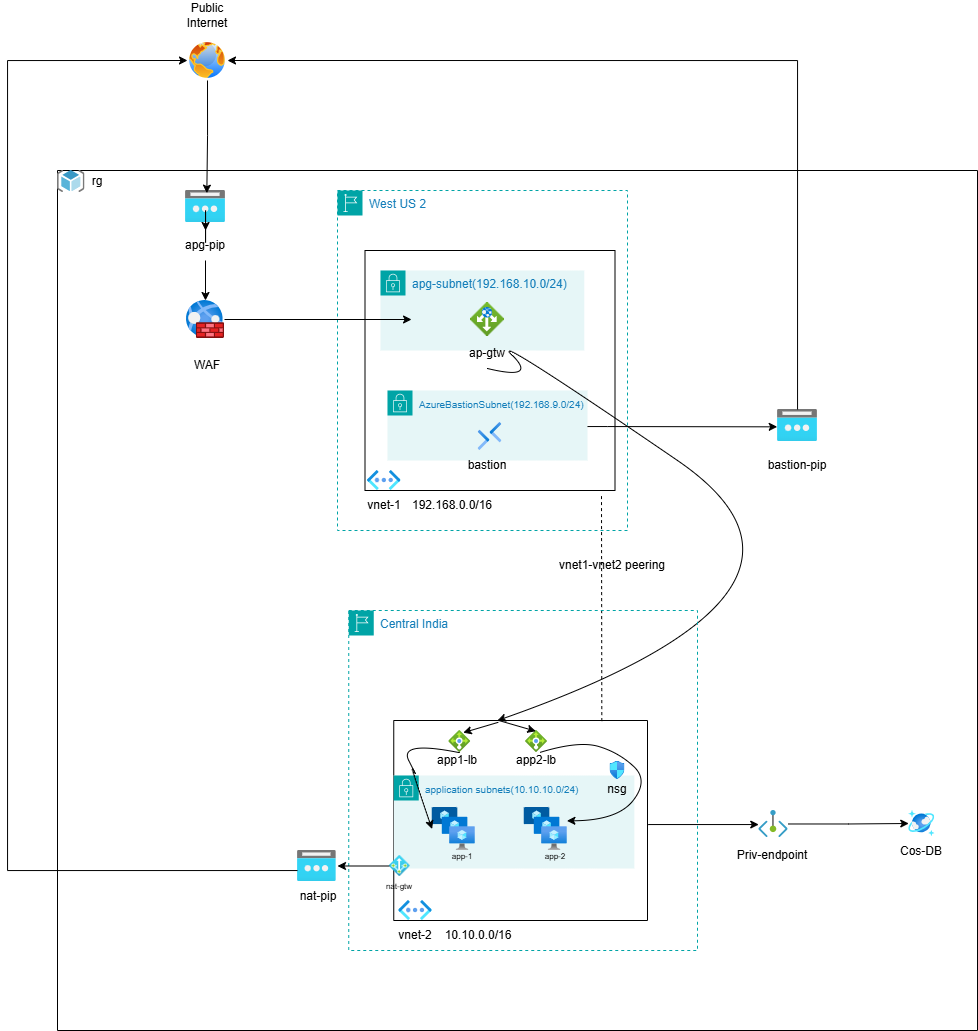

The diagram above was exported from draw.io. Its source (the exported page's mxGraphModel, read from the mxfile embedded in the PNG):
<mxGraphModel dx="1587" dy="1591" grid="1" gridSize="10" guides="1" tooltips="1" connect="1" arrows="1" fold="1" page="1" pageScale="1" pageWidth="850" pageHeight="1100" math="0" shadow="0">
  <root>
    <mxCell id="0" />
    <mxCell id="1" parent="0" />
    <mxCell id="FVsOMx24aS0wfis4VS6--14" parent="1" style="points=[[0,0],[0.25,0],[0.5,0],[0.75,0],[1,0],[1,0.25],[1,0.5],[1,0.75],[1,1],[0.75,1],[0.5,1],[0.25,1],[0,1],[0,0.75],[0,0.5],[0,0.25]];outlineConnect=0;gradientColor=none;html=1;whiteSpace=wrap;fontSize=12;fontStyle=0;container=1;pointerEvents=0;collapsible=0;recursiveResize=0;shape=mxgraph.aws4.group;grIcon=mxgraph.aws4.group_region;strokeColor=#00A4A6;fillColor=none;verticalAlign=top;align=left;spacingLeft=30;fontColor=#147EBA;dashed=1;" value="West US 2" vertex="1">
      <mxGeometry height="340" width="290" x="280" y="20" as="geometry" />
    </mxCell>
    <mxCell id="FVsOMx24aS0wfis4VS6--15" parent="FVsOMx24aS0wfis4VS6--14" style="swimlane;startSize=0;" value="" vertex="1">
      <mxGeometry height="240" width="250" x="27.5" y="60" as="geometry" />
    </mxCell>
    <mxCell id="wU7Gyd4ko4nXz1PhF3rI-11" edge="1" parent="1" source="FVsOMx24aS0wfis4VS6--7" style="endArrow=none;dashed=1;html=1;rounded=0;exitX=0.82;exitY=0.003;exitDx=0;exitDy=0;exitPerimeter=0;" value="">
      <mxGeometry height="50" relative="1" width="50" as="geometry">
        <mxPoint x="511" y="540" as="sourcePoint" />
        <mxPoint x="544" y="324" as="targetPoint" />
      </mxGeometry>
    </mxCell>
    <mxCell id="wU7Gyd4ko4nXz1PhF3rI-13" edge="1" parent="1" source="FVsOMx24aS0wfis4VS6--14" style="edgeStyle=orthogonalEdgeStyle;rounded=0;orthogonalLoop=1;jettySize=auto;html=1;exitX=0.5;exitY=1;exitDx=0;exitDy=0;" target="FVsOMx24aS0wfis4VS6--14">
      <mxGeometry relative="1" as="geometry" />
    </mxCell>
    <mxCell id="wU7Gyd4ko4nXz1PhF3rI-19" parent="1" style="swimlane;startSize=0;" value="" vertex="1">
      <mxGeometry height="860" width="920" as="geometry" />
    </mxCell>
    <mxCell id="wU7Gyd4ko4nXz1PhF3rI-32" edge="1" parent="wU7Gyd4ko4nXz1PhF3rI-19" source="wU7Gyd4ko4nXz1PhF3rI-60" style="edgeStyle=orthogonalEdgeStyle;rounded=0;orthogonalLoop=1;jettySize=auto;html=1;" target="wU7Gyd4ko4nXz1PhF3rI-17">
      <mxGeometry relative="1" as="geometry" />
    </mxCell>
    <mxCell id="wU7Gyd4ko4nXz1PhF3rI-18" parent="wU7Gyd4ko4nXz1PhF3rI-19" style="image;aspect=fixed;html=1;points=[];align=center;fontSize=12;image=img/lib/azure2/networking/Public_IP_Addresses.svg;" value="" vertex="1">
      <mxGeometry height="32" width="40" x="128" y="20" as="geometry" />
    </mxCell>
    <mxCell id="wU7Gyd4ko4nXz1PhF3rI-17" parent="wU7Gyd4ko4nXz1PhF3rI-19" style="image;aspect=fixed;html=1;points=[];align=center;fontSize=12;image=img/lib/azure2/networking/Web_Application_Firewall_Policies_WAF.svg;" value="" vertex="1">
      <mxGeometry height="38" width="38" x="129" y="130" as="geometry" />
    </mxCell>
    <mxCell id="FVsOMx24aS0wfis4VS6--20" parent="wU7Gyd4ko4nXz1PhF3rI-19" style="points=[[0,0],[0.25,0],[0.5,0],[0.75,0],[1,0],[1,0.25],[1,0.5],[1,0.75],[1,1],[0.75,1],[0.5,1],[0.25,1],[0,1],[0,0.75],[0,0.5],[0,0.25]];outlineConnect=0;gradientColor=none;html=1;whiteSpace=wrap;fontSize=12;fontStyle=0;container=1;pointerEvents=0;collapsible=0;recursiveResize=0;shape=mxgraph.aws4.group;grIcon=mxgraph.aws4.group_security_group;grStroke=0;strokeColor=#00A4A6;fillColor=#E6F6F7;verticalAlign=top;align=left;spacingLeft=30;fontColor=#147EBA;dashed=0;" value="&lt;font style=&quot;font-size: 10px;&quot;&gt;AzureBastion&lt;span style=&quot;background-color: transparent; color: light-dark(rgb(20, 126, 186), rgb(69, 160, 212));&quot;&gt;Subnet(192.168.9.0/24)&lt;/span&gt;&lt;/font&gt;" vertex="1">
      <mxGeometry height="70" width="200" x="330" y="220" as="geometry" />
    </mxCell>
    <mxCell id="wU7Gyd4ko4nXz1PhF3rI-1" parent="FVsOMx24aS0wfis4VS6--20" style="image;aspect=fixed;html=1;points=[];align=center;fontSize=12;image=img/lib/azure2/networking/Bastions.svg;" value="" vertex="1">
      <mxGeometry height="28" width="23.88" x="90.56" y="32" as="geometry" />
    </mxCell>
    <mxCell id="wU7Gyd4ko4nXz1PhF3rI-23" parent="wU7Gyd4ko4nXz1PhF3rI-19" style="image;aspect=fixed;html=1;points=[];align=center;fontSize=12;image=img/lib/azure2/networking/Public_IP_Addresses.svg;" value="" vertex="1">
      <mxGeometry height="31" width="38.75" x="240" y="680" as="geometry" />
    </mxCell>
    <mxCell id="wU7Gyd4ko4nXz1PhF3rI-35" parent="wU7Gyd4ko4nXz1PhF3rI-19" style="image;aspect=fixed;html=1;points=[];align=center;fontSize=12;image=img/lib/azure2/networking/Virtual_Networks_Classic.svg;" value="" vertex="1">
      <mxGeometry height="20" width="33.5" x="310" y="300" as="geometry" />
    </mxCell>
    <mxCell id="wU7Gyd4ko4nXz1PhF3rI-54" parent="wU7Gyd4ko4nXz1PhF3rI-19" style="image;aspect=fixed;html=1;points=[];align=center;fontSize=12;image=img/lib/azure2/networking/Public_IP_Addresses.svg;" value="" vertex="1">
      <mxGeometry height="32" width="40" x="720" y="239" as="geometry" />
    </mxCell>
    <mxCell id="wU7Gyd4ko4nXz1PhF3rI-55" edge="1" parent="wU7Gyd4ko4nXz1PhF3rI-19" source="FVsOMx24aS0wfis4VS6--20" style="edgeStyle=orthogonalEdgeStyle;rounded=0;orthogonalLoop=1;jettySize=auto;html=1;entryX=-0.007;entryY=0.542;entryDx=0;entryDy=0;entryPerimeter=0;" target="wU7Gyd4ko4nXz1PhF3rI-54">
      <mxGeometry relative="1" as="geometry">
        <Array as="points">
          <mxPoint x="550" y="256" />
          <mxPoint x="550" y="256" />
        </Array>
      </mxGeometry>
    </mxCell>
    <mxCell id="wU7Gyd4ko4nXz1PhF3rI-43" parent="wU7Gyd4ko4nXz1PhF3rI-19" style="image;sketch=0;aspect=fixed;html=1;points=[];align=center;fontSize=12;image=img/lib/mscae/ResourceGroup.svg;" value="" vertex="1">
      <mxGeometry height="22" width="27.5" as="geometry" />
    </mxCell>
    <mxCell id="wU7Gyd4ko4nXz1PhF3rI-58" parent="wU7Gyd4ko4nXz1PhF3rI-19" style="text;html=1;whiteSpace=wrap;strokeColor=none;fillColor=none;align=center;verticalAlign=middle;rounded=0;" value="rg" vertex="1">
      <mxGeometry height="30" width="60" x="10" y="-4" as="geometry" />
    </mxCell>
    <mxCell id="wU7Gyd4ko4nXz1PhF3rI-61" edge="1" parent="wU7Gyd4ko4nXz1PhF3rI-19" source="wU7Gyd4ko4nXz1PhF3rI-18" style="edgeStyle=orthogonalEdgeStyle;rounded=0;orthogonalLoop=1;jettySize=auto;html=1;" target="wU7Gyd4ko4nXz1PhF3rI-60" value="">
      <mxGeometry relative="1" as="geometry">
        <mxPoint x="148" y="52" as="sourcePoint" />
        <mxPoint x="148" y="130" as="targetPoint" />
      </mxGeometry>
    </mxCell>
    <mxCell id="wU7Gyd4ko4nXz1PhF3rI-60" parent="wU7Gyd4ko4nXz1PhF3rI-19" style="text;html=1;whiteSpace=wrap;strokeColor=none;fillColor=none;align=center;verticalAlign=middle;rounded=0;" value="apg-pip" vertex="1">
      <mxGeometry height="30" width="60" x="118" y="60" as="geometry" />
    </mxCell>
    <mxCell id="wU7Gyd4ko4nXz1PhF3rI-63" parent="wU7Gyd4ko4nXz1PhF3rI-19" style="text;html=1;whiteSpace=wrap;strokeColor=none;fillColor=none;align=center;verticalAlign=middle;rounded=0;" value="WAF" vertex="1">
      <mxGeometry height="30" width="60" x="120" y="180" as="geometry" />
    </mxCell>
    <mxCell id="wU7Gyd4ko4nXz1PhF3rI-65" parent="wU7Gyd4ko4nXz1PhF3rI-19" style="text;html=1;whiteSpace=wrap;strokeColor=none;fillColor=none;align=center;verticalAlign=middle;rounded=0;" value="bastion" vertex="1">
      <mxGeometry height="30" width="60" x="400" y="280" as="geometry" />
    </mxCell>
    <mxCell id="wU7Gyd4ko4nXz1PhF3rI-66" parent="wU7Gyd4ko4nXz1PhF3rI-19" style="text;html=1;whiteSpace=wrap;strokeColor=none;fillColor=none;align=center;verticalAlign=middle;rounded=0;" value="vnet-1" vertex="1">
      <mxGeometry height="30" width="60" x="296.75" y="320" as="geometry" />
    </mxCell>
    <mxCell id="wU7Gyd4ko4nXz1PhF3rI-67" parent="wU7Gyd4ko4nXz1PhF3rI-19" style="text;html=1;whiteSpace=wrap;strokeColor=none;fillColor=none;align=center;verticalAlign=middle;rounded=0;" value="192.168.0.0/16" vertex="1">
      <mxGeometry height="30" width="60" x="365" y="320" as="geometry" />
    </mxCell>
    <mxCell id="FVsOMx24aS0wfis4VS6--22" parent="wU7Gyd4ko4nXz1PhF3rI-19" style="points=[[0,0],[0.25,0],[0.5,0],[0.75,0],[1,0],[1,0.25],[1,0.5],[1,0.75],[1,1],[0.75,1],[0.5,1],[0.25,1],[0,1],[0,0.75],[0,0.5],[0,0.25]];outlineConnect=0;gradientColor=none;html=1;whiteSpace=wrap;fontSize=12;fontStyle=0;container=1;pointerEvents=0;collapsible=0;recursiveResize=0;shape=mxgraph.aws4.group;grIcon=mxgraph.aws4.group_security_group;grStroke=0;strokeColor=#00A4A6;fillColor=#E6F6F7;verticalAlign=top;align=left;spacingLeft=30;fontColor=#147EBA;dashed=0;" value="apg-subnet(192.168.10.0/24)" vertex="1">
      <mxGeometry height="80" width="203.75" x="323" y="100" as="geometry" />
    </mxCell>
    <mxCell id="wU7Gyd4ko4nXz1PhF3rI-2" parent="FVsOMx24aS0wfis4VS6--22" style="image;aspect=fixed;html=1;points=[];align=center;fontSize=12;image=img/lib/azure2/networking/Application_Gateways.svg;" value="" vertex="1">
      <mxGeometry height="34" width="34" x="90" y="32" as="geometry" />
    </mxCell>
    <mxCell id="wU7Gyd4ko4nXz1PhF3rI-125" edge="1" parent="FVsOMx24aS0wfis4VS6--22" source="wU7Gyd4ko4nXz1PhF3rI-64" style="curved=1;endArrow=classic;html=1;rounded=0;exitX=0.5;exitY=1;exitDx=0;exitDy=0;" value="">
      <mxGeometry height="50" relative="1" width="50" as="geometry">
        <Array as="points">
          <mxPoint x="157" y="110" />
          <mxPoint x="107" y="60" />
          <mxPoint x="487" y="320" />
        </Array>
        <mxPoint x="107" y="110" as="sourcePoint" />
        <mxPoint x="117" y="450" as="targetPoint" />
      </mxGeometry>
    </mxCell>
    <mxCell id="wU7Gyd4ko4nXz1PhF3rI-64" parent="wU7Gyd4ko4nXz1PhF3rI-19" style="text;html=1;whiteSpace=wrap;strokeColor=none;fillColor=none;align=center;verticalAlign=middle;rounded=0;" value="ap-gtw" vertex="1">
      <mxGeometry height="30" width="60" x="400" y="168" as="geometry" />
    </mxCell>
    <mxCell id="wU7Gyd4ko4nXz1PhF3rI-70" parent="wU7Gyd4ko4nXz1PhF3rI-19" style="text;html=1;whiteSpace=wrap;strokeColor=none;fillColor=none;align=center;verticalAlign=middle;rounded=0;" value="bastion-pip" vertex="1">
      <mxGeometry height="30" width="70" x="705" y="280" as="geometry" />
    </mxCell>
    <mxCell id="FVsOMx24aS0wfis4VS6--3" parent="wU7Gyd4ko4nXz1PhF3rI-19" style="points=[[0,0],[0.25,0],[0.5,0],[0.75,0],[1,0],[1,0.25],[1,0.5],[1,0.75],[1,1],[0.75,1],[0.5,1],[0.25,1],[0,1],[0,0.75],[0,0.5],[0,0.25]];outlineConnect=0;gradientColor=none;html=1;whiteSpace=wrap;fontSize=12;fontStyle=0;container=1;pointerEvents=0;collapsible=0;recursiveResize=0;shape=mxgraph.aws4.group;grIcon=mxgraph.aws4.group_region;strokeColor=#00A4A6;fillColor=none;verticalAlign=top;align=left;spacingLeft=30;fontColor=#147EBA;dashed=1;" value="Central India" vertex="1">
      <mxGeometry height="340" width="348.75" x="291.25" y="440" as="geometry" />
    </mxCell>
    <mxCell id="FVsOMx24aS0wfis4VS6--7" parent="FVsOMx24aS0wfis4VS6--3" style="swimlane;startSize=0;" value="" vertex="1">
      <mxGeometry height="200" width="253.75" x="45" y="110" as="geometry" />
    </mxCell>
    <mxCell id="FVsOMx24aS0wfis4VS6--6" parent="FVsOMx24aS0wfis4VS6--7" style="points=[[0,0],[0.25,0],[0.5,0],[0.75,0],[1,0],[1,0.25],[1,0.5],[1,0.75],[1,1],[0.75,1],[0.5,1],[0.25,1],[0,1],[0,0.75],[0,0.5],[0,0.25]];outlineConnect=0;gradientColor=none;html=1;whiteSpace=wrap;fontSize=12;fontStyle=0;container=1;pointerEvents=0;collapsible=0;recursiveResize=0;shape=mxgraph.aws4.group;grIcon=mxgraph.aws4.group_security_group;grStroke=0;strokeColor=#00A4A6;fillColor=#E6F6F7;verticalAlign=top;align=left;spacingLeft=30;fontColor=#147EBA;dashed=0;" value="&lt;font style=&quot;font-size: 10px;&quot;&gt;application subnets(10.10.10.0/24)&lt;/font&gt;" vertex="1">
      <mxGeometry height="93" width="240.59" y="55" as="geometry" />
    </mxCell>
    <mxCell id="wU7Gyd4ko4nXz1PhF3rI-129" parent="FVsOMx24aS0wfis4VS6--7" style="text;html=1;whiteSpace=wrap;strokeColor=none;fillColor=none;align=center;verticalAlign=middle;rounded=0;" value="nsg" vertex="1">
      <mxGeometry height="20" width="60" x="193.75" y="59" as="geometry" />
    </mxCell>
    <mxCell id="wU7Gyd4ko4nXz1PhF3rI-22" parent="FVsOMx24aS0wfis4VS6--7" style="image;aspect=fixed;html=1;points=[];align=center;fontSize=12;image=img/lib/azure2/networking/Network_Security_Groups.svg;" value="" vertex="1">
      <mxGeometry height="18" width="14.82" x="216.34000000000003" y="41" as="geometry" />
    </mxCell>
    <mxCell id="wU7Gyd4ko4nXz1PhF3rI-130" parent="FVsOMx24aS0wfis4VS6--7" style="text;html=1;whiteSpace=wrap;strokeColor=none;fillColor=none;align=center;verticalAlign=middle;rounded=0;" value="app1-lb" vertex="1">
      <mxGeometry height="30" width="60" x="33.75" y="25" as="geometry" />
    </mxCell>
    <mxCell id="wU7Gyd4ko4nXz1PhF3rI-131" parent="FVsOMx24aS0wfis4VS6--7" style="text;html=1;whiteSpace=wrap;strokeColor=none;fillColor=none;align=center;verticalAlign=middle;rounded=0;" value="app2-lb" vertex="1">
      <mxGeometry height="30" width="60" x="112.75" y="25" as="geometry" />
    </mxCell>
    <mxCell id="wU7Gyd4ko4nXz1PhF3rI-71" parent="FVsOMx24aS0wfis4VS6--3" style="text;html=1;whiteSpace=wrap;strokeColor=none;fillColor=none;align=center;verticalAlign=middle;rounded=0;" value="vnet-2" vertex="1">
      <mxGeometry height="30" width="60" x="36.75" y="310" as="geometry" />
    </mxCell>
    <mxCell id="wU7Gyd4ko4nXz1PhF3rI-36" parent="wU7Gyd4ko4nXz1PhF3rI-19" style="image;aspect=fixed;html=1;points=[];align=center;fontSize=12;image=img/lib/azure2/networking/Virtual_Networks_Classic.svg;" value="" vertex="1">
      <mxGeometry height="20" width="33.5" x="341.25" y="730" as="geometry" />
    </mxCell>
    <mxCell id="wU7Gyd4ko4nXz1PhF3rI-21" parent="wU7Gyd4ko4nXz1PhF3rI-19" style="image;aspect=fixed;html=1;points=[];align=center;fontSize=12;image=img/lib/azure2/networking/NAT.svg;" value="" vertex="1">
      <mxGeometry height="21" width="21" x="331.75" y="685" as="geometry" />
    </mxCell>
    <mxCell id="wU7Gyd4ko4nXz1PhF3rI-24" edge="1" parent="wU7Gyd4ko4nXz1PhF3rI-19" source="wU7Gyd4ko4nXz1PhF3rI-21" style="edgeStyle=orthogonalEdgeStyle;rounded=0;orthogonalLoop=1;jettySize=auto;html=1;" value="">
      <mxGeometry relative="1" as="geometry">
        <mxPoint x="279.9999999999998" y="695.5" as="targetPoint" />
      </mxGeometry>
    </mxCell>
    <mxCell id="wU7Gyd4ko4nXz1PhF3rI-50" parent="wU7Gyd4ko4nXz1PhF3rI-19" style="image;aspect=fixed;html=1;points=[];align=center;fontSize=12;image=img/lib/azure2/databases/Azure_Cosmos_DB.svg;" value="" vertex="1">
      <mxGeometry height="26" width="26" x="851.25" y="640" as="geometry" />
    </mxCell>
    <mxCell id="wU7Gyd4ko4nXz1PhF3rI-53" edge="1" parent="wU7Gyd4ko4nXz1PhF3rI-19" source="wU7Gyd4ko4nXz1PhF3rI-51" style="edgeStyle=orthogonalEdgeStyle;rounded=0;orthogonalLoop=1;jettySize=auto;html=1;" target="wU7Gyd4ko4nXz1PhF3rI-50">
      <mxGeometry relative="1" as="geometry" />
    </mxCell>
    <mxCell id="wU7Gyd4ko4nXz1PhF3rI-51" parent="wU7Gyd4ko4nXz1PhF3rI-19" style="image;aspect=fixed;html=1;points=[];align=center;fontSize=12;image=img/lib/azure2/networking/Private_Endpoint.svg;" value="" vertex="1">
      <mxGeometry height="27" width="29.45" x="701.25" y="640" as="geometry" />
    </mxCell>
    <mxCell id="wU7Gyd4ko4nXz1PhF3rI-72" parent="wU7Gyd4ko4nXz1PhF3rI-19" style="text;html=1;whiteSpace=wrap;strokeColor=none;fillColor=none;align=center;verticalAlign=middle;rounded=0;" value="10.10.0.0/16" vertex="1">
      <mxGeometry height="30" width="60" x="391.25" y="750" as="geometry" />
    </mxCell>
    <mxCell id="wU7Gyd4ko4nXz1PhF3rI-73" parent="wU7Gyd4ko4nXz1PhF3rI-19" style="text;html=1;whiteSpace=wrap;strokeColor=none;fillColor=none;align=center;verticalAlign=middle;rounded=0;" value="&lt;font style=&quot;font-size: 8px;&quot;&gt;app-1&lt;/font&gt;" vertex="1">
      <mxGeometry height="30" width="60" x="374.75" y="670" as="geometry" />
    </mxCell>
    <mxCell id="wU7Gyd4ko4nXz1PhF3rI-106" parent="wU7Gyd4ko4nXz1PhF3rI-19" style="text;html=1;whiteSpace=wrap;strokeColor=none;fillColor=none;align=center;verticalAlign=middle;rounded=0;" value="&lt;font style=&quot;font-size: 8px;&quot;&gt;app-2&lt;/font&gt;" vertex="1">
      <mxGeometry height="30" width="60" x="468" y="670" as="geometry" />
    </mxCell>
    <mxCell id="wU7Gyd4ko4nXz1PhF3rI-107" parent="wU7Gyd4ko4nXz1PhF3rI-19" style="text;html=1;whiteSpace=wrap;strokeColor=none;fillColor=none;align=center;verticalAlign=middle;rounded=0;" value="&lt;font style=&quot;font-size: 8px;&quot;&gt;nat-gtw&lt;/font&gt;" vertex="1">
      <mxGeometry height="30" width="60" x="312.25" y="700" as="geometry" />
    </mxCell>
    <mxCell id="wU7Gyd4ko4nXz1PhF3rI-7" parent="wU7Gyd4ko4nXz1PhF3rI-19" style="image;aspect=fixed;html=1;points=[];align=center;fontSize=12;image=img/lib/azure2/compute/VM_Scale_Sets.svg;" value="" vertex="1">
      <mxGeometry height="43" width="43" x="374.75" y="637" as="geometry" />
    </mxCell>
    <mxCell id="wU7Gyd4ko4nXz1PhF3rI-9" parent="wU7Gyd4ko4nXz1PhF3rI-19" style="image;aspect=fixed;html=1;points=[];align=center;fontSize=12;image=img/lib/azure2/compute/VM_Scale_Sets.svg;" value="" vertex="1">
      <mxGeometry height="43" width="43" x="466.75" y="637" as="geometry" />
    </mxCell>
    <mxCell id="wU7Gyd4ko4nXz1PhF3rI-113" parent="wU7Gyd4ko4nXz1PhF3rI-19" style="image;aspect=fixed;html=1;points=[];align=center;fontSize=12;image=img/lib/azure2/networking/Load_Balancers.svg;" value="" vertex="1">
      <mxGeometry height="22" width="22" x="391.25" y="560" as="geometry" />
    </mxCell>
    <mxCell id="wU7Gyd4ko4nXz1PhF3rI-114" parent="wU7Gyd4ko4nXz1PhF3rI-19" style="image;aspect=fixed;html=1;points=[];align=center;fontSize=12;image=img/lib/azure2/networking/Load_Balancers.svg;" value="" vertex="1">
      <mxGeometry height="22" width="22" x="468" y="560" as="geometry" />
    </mxCell>
    <mxCell id="wU7Gyd4ko4nXz1PhF3rI-120" edge="1" parent="wU7Gyd4ko4nXz1PhF3rI-19" source="wU7Gyd4ko4nXz1PhF3rI-113" style="curved=1;endArrow=classic;html=1;rounded=0;exitX=0.488;exitY=1.008;exitDx=0;exitDy=0;exitPerimeter=0;entryX=-0.004;entryY=0.5;entryDx=0;entryDy=0;entryPerimeter=0;" target="wU7Gyd4ko4nXz1PhF3rI-7" value="">
      <mxGeometry height="50" relative="1" width="50" as="geometry">
        <Array as="points">
          <mxPoint x="341.25" y="570" />
          <mxPoint x="361.25" y="610" />
          <mxPoint x="351.25" y="590" />
        </Array>
        <mxPoint x="391.25" y="570" as="sourcePoint" />
        <mxPoint x="441.25" y="520" as="targetPoint" />
      </mxGeometry>
    </mxCell>
    <mxCell id="wU7Gyd4ko4nXz1PhF3rI-121" edge="1" parent="wU7Gyd4ko4nXz1PhF3rI-19" style="curved=1;endArrow=classic;html=1;rounded=0;exitX=0.488;exitY=1.008;exitDx=0;exitDy=0;exitPerimeter=0;entryX=0.992;entryY=0.31;entryDx=0;entryDy=0;entryPerimeter=0;" target="wU7Gyd4ko4nXz1PhF3rI-9" value="">
      <mxGeometry height="50" relative="1" width="50" as="geometry">
        <Array as="points">
          <mxPoint x="521.25" y="570" />
          <mxPoint x="561.25" y="582" />
          <mxPoint x="591.25" y="610" />
          <mxPoint x="560" y="650" />
        </Array>
        <mxPoint x="482.25" y="582" as="sourcePoint" />
        <mxPoint x="454.25" y="659" as="targetPoint" />
      </mxGeometry>
    </mxCell>
    <mxCell id="wU7Gyd4ko4nXz1PhF3rI-110" edge="1" parent="wU7Gyd4ko4nXz1PhF3rI-19" source="FVsOMx24aS0wfis4VS6--7" style="edgeStyle=orthogonalEdgeStyle;rounded=0;orthogonalLoop=1;jettySize=auto;html=1;" target="wU7Gyd4ko4nXz1PhF3rI-51">
      <mxGeometry relative="1" as="geometry">
        <Array as="points">
          <mxPoint x="591.25" y="654" />
          <mxPoint x="591.25" y="654" />
        </Array>
      </mxGeometry>
    </mxCell>
    <mxCell id="wU7Gyd4ko4nXz1PhF3rI-115" edge="1" parent="wU7Gyd4ko4nXz1PhF3rI-19" source="FVsOMx24aS0wfis4VS6--7" style="endArrow=classic;html=1;rounded=0;exitX=0.412;exitY=0.009;exitDx=0;exitDy=0;entryX=0.657;entryY=0.099;entryDx=0;entryDy=0;entryPerimeter=0;exitPerimeter=0;" target="wU7Gyd4ko4nXz1PhF3rI-113" value="">
      <mxGeometry height="50" relative="1" width="50" as="geometry">
        <mxPoint x="391.25" y="680" as="sourcePoint" />
        <mxPoint x="441.25" y="630" as="targetPoint" />
      </mxGeometry>
    </mxCell>
    <mxCell id="wU7Gyd4ko4nXz1PhF3rI-119" edge="1" parent="wU7Gyd4ko4nXz1PhF3rI-19" style="endArrow=classic;html=1;rounded=0;entryX=0.468;entryY=0.032;entryDx=0;entryDy=0;entryPerimeter=0;" target="wU7Gyd4ko4nXz1PhF3rI-114" value="">
      <mxGeometry height="50" relative="1" width="50" as="geometry">
        <mxPoint x="441.25" y="550" as="sourcePoint" />
        <mxPoint x="441.25" y="630" as="targetPoint" />
      </mxGeometry>
    </mxCell>
    <mxCell id="wU7Gyd4ko4nXz1PhF3rI-126" parent="wU7Gyd4ko4nXz1PhF3rI-19" style="text;html=1;whiteSpace=wrap;strokeColor=none;fillColor=none;align=center;verticalAlign=middle;rounded=0;" value="Priv-endpoint" vertex="1">
      <mxGeometry height="30" width="90" x="670" y="670" as="geometry" />
    </mxCell>
    <mxCell id="wU7Gyd4ko4nXz1PhF3rI-127" parent="wU7Gyd4ko4nXz1PhF3rI-19" style="text;html=1;whiteSpace=wrap;strokeColor=none;fillColor=none;align=center;verticalAlign=middle;rounded=0;" value="Cos-DB" vertex="1">
      <mxGeometry height="30" width="70" x="829.25" y="666" as="geometry" />
    </mxCell>
    <mxCell id="wU7Gyd4ko4nXz1PhF3rI-128" parent="wU7Gyd4ko4nXz1PhF3rI-19" style="text;html=1;whiteSpace=wrap;strokeColor=none;fillColor=none;align=center;verticalAlign=middle;rounded=0;" value="nat-pip" vertex="1">
      <mxGeometry height="30" width="60" x="231.25" y="711" as="geometry" />
    </mxCell>
    <mxCell id="wU7Gyd4ko4nXz1PhF3rI-133" parent="wU7Gyd4ko4nXz1PhF3rI-19" style="text;html=1;whiteSpace=wrap;strokeColor=none;fillColor=none;align=center;verticalAlign=middle;rounded=0;rotation=0;" value="vnet1-vnet2 peering" vertex="1">
      <mxGeometry height="30" width="150" x="480" y="380" as="geometry" />
    </mxCell>
    <mxCell id="wU7Gyd4ko4nXz1PhF3rI-20" parent="1" style="image;aspect=fixed;perimeter=ellipsePerimeter;html=1;align=center;shadow=0;dashed=0;spacingTop=3;image=img/lib/active_directory/internet_globe.svg;" value="" vertex="1">
      <mxGeometry height="40" width="40" x="130" y="-130" as="geometry" />
    </mxCell>
    <mxCell id="wU7Gyd4ko4nXz1PhF3rI-26" edge="1" parent="1" source="wU7Gyd4ko4nXz1PhF3rI-23" style="edgeStyle=orthogonalEdgeStyle;rounded=0;orthogonalLoop=1;jettySize=auto;html=1;entryX=0;entryY=0.5;entryDx=0;entryDy=0;" target="wU7Gyd4ko4nXz1PhF3rI-20">
      <mxGeometry relative="1" as="geometry">
        <Array as="points">
          <mxPoint x="-50" y="700" />
          <mxPoint x="-50" y="-110" />
        </Array>
      </mxGeometry>
    </mxCell>
    <mxCell id="wU7Gyd4ko4nXz1PhF3rI-31" edge="1" parent="1" source="wU7Gyd4ko4nXz1PhF3rI-20" style="edgeStyle=orthogonalEdgeStyle;rounded=0;orthogonalLoop=1;jettySize=auto;html=1;entryX=0.533;entryY=0.083;entryDx=0;entryDy=0;entryPerimeter=0;" target="wU7Gyd4ko4nXz1PhF3rI-18">
      <mxGeometry relative="1" as="geometry" />
    </mxCell>
    <mxCell id="wU7Gyd4ko4nXz1PhF3rI-33" edge="1" parent="1" source="wU7Gyd4ko4nXz1PhF3rI-17" style="edgeStyle=orthogonalEdgeStyle;rounded=0;orthogonalLoop=1;jettySize=auto;html=1;">
      <mxGeometry relative="1" as="geometry">
        <Array as="points">
          <mxPoint x="354" y="149" />
        </Array>
        <mxPoint x="354" y="149" as="targetPoint" />
      </mxGeometry>
    </mxCell>
    <mxCell id="wU7Gyd4ko4nXz1PhF3rI-56" edge="1" parent="1" source="wU7Gyd4ko4nXz1PhF3rI-54" style="edgeStyle=orthogonalEdgeStyle;rounded=0;orthogonalLoop=1;jettySize=auto;html=1;entryX=1;entryY=0.5;entryDx=0;entryDy=0;" target="wU7Gyd4ko4nXz1PhF3rI-20">
      <mxGeometry relative="1" as="geometry">
        <Array as="points">
          <mxPoint x="740" y="-110" />
        </Array>
      </mxGeometry>
    </mxCell>
    <mxCell id="wU7Gyd4ko4nXz1PhF3rI-59" parent="1" style="text;html=1;whiteSpace=wrap;strokeColor=none;fillColor=none;align=center;verticalAlign=middle;rounded=0;" value="Public Internet" vertex="1">
      <mxGeometry height="30" width="60" x="120" y="-170" as="geometry" />
    </mxCell>
  </root>
</mxGraphModel>